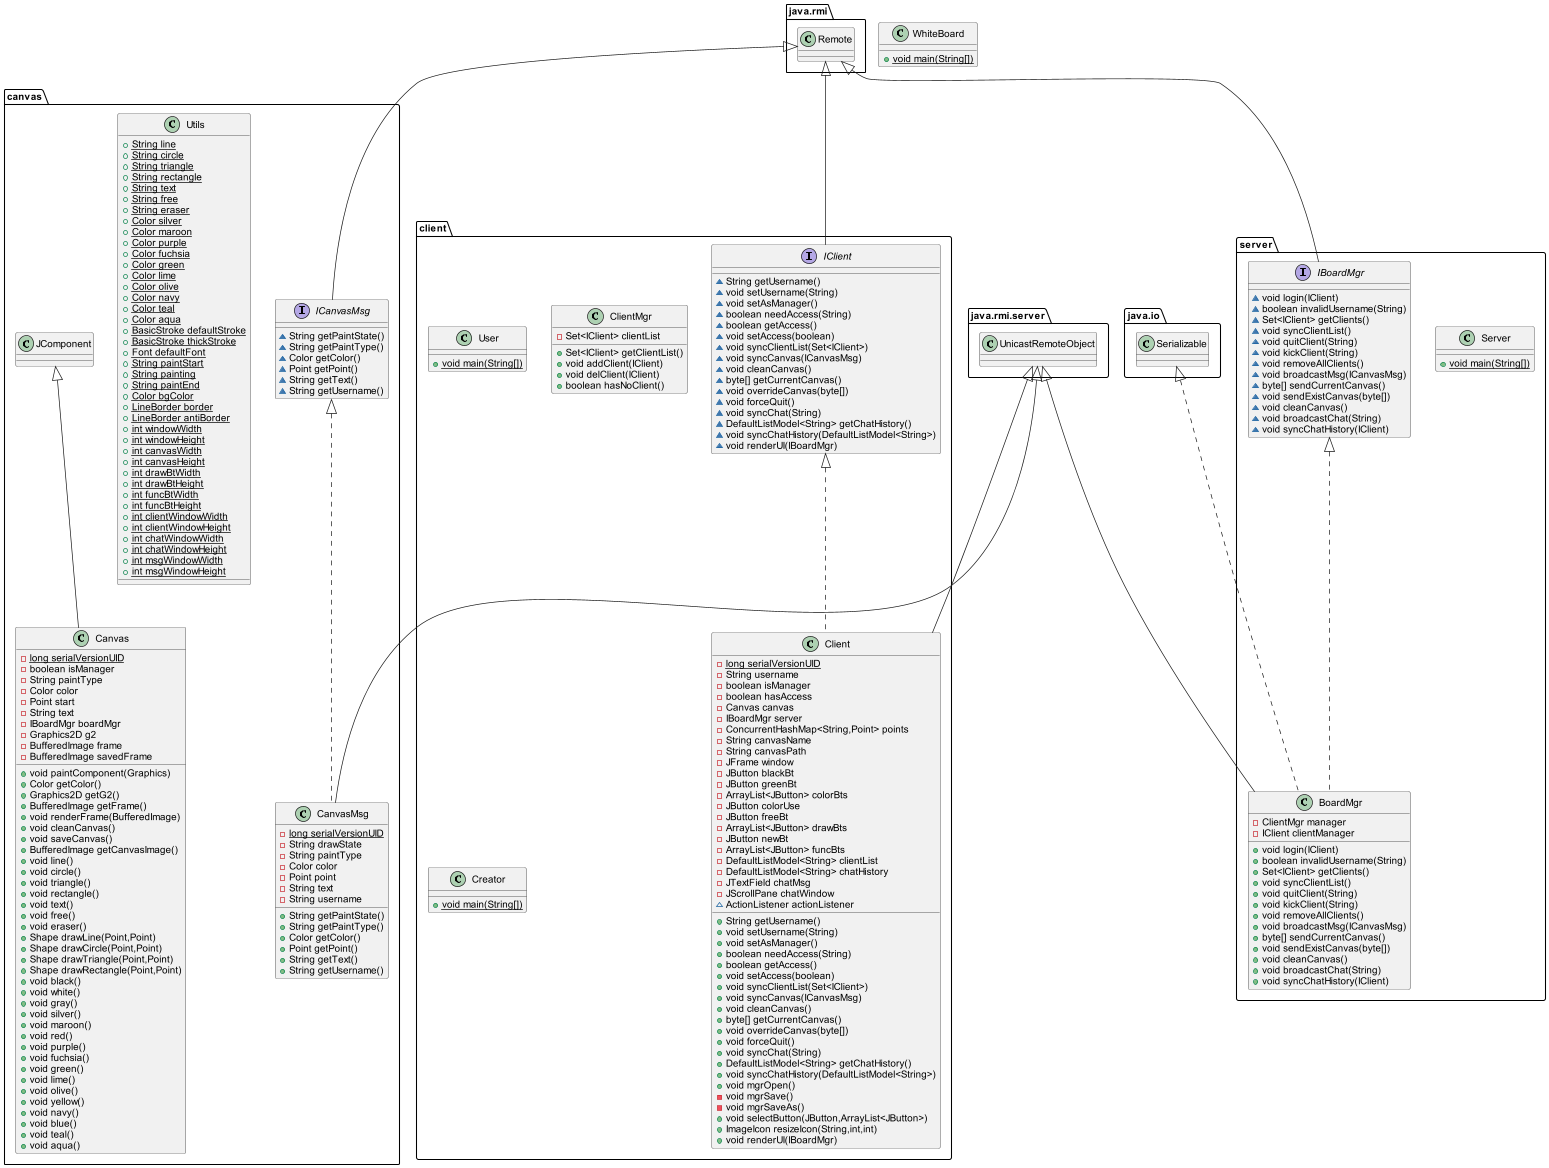

The diagram above was rendered by PlantUML. Its source (embedded in the PNG):
@startuml
interface canvas.ICanvasMsg {
~ String getPaintState()
~ String getPaintType()
~ Color getColor()
~ Point getPoint()
~ String getText()
~ String getUsername()
}
class client.User {
+ {static} void main(String[])
}
class client.Client {
- {static} long serialVersionUID
- String username
- boolean isManager
- boolean hasAccess
- Canvas canvas
- IBoardMgr server
- ConcurrentHashMap<String,Point> points
- String canvasName
- String canvasPath
- JFrame window
- JButton blackBt
- JButton greenBt
- ArrayList<JButton> colorBts
- JButton colorUse
- JButton freeBt
- ArrayList<JButton> drawBts
- JButton newBt
- ArrayList<JButton> funcBts
- DefaultListModel<String> clientList
- DefaultListModel<String> chatHistory
- JTextField chatMsg
- JScrollPane chatWindow
~ ActionListener actionListener
+ String getUsername()
+ void setUsername(String)
+ void setAsManager()
+ boolean needAccess(String)
+ boolean getAccess()
+ void setAccess(boolean)
+ void syncClientList(Set<IClient>)
+ void syncCanvas(ICanvasMsg)
+ void cleanCanvas()
+ byte[] getCurrentCanvas()
+ void overrideCanvas(byte[])
+ void forceQuit()
+ void syncChat(String)
+ DefaultListModel<String> getChatHistory()
+ void syncChatHistory(DefaultListModel<String>)
+ void mgrOpen()
- void mgrSave()
- void mgrSaveAs()
+ void selectButton(JButton,ArrayList<JButton>)
+ ImageIcon resizeIcon(String,int,int)
+ void renderUI(IBoardMgr)
}
class server.Server {
+ {static} void main(String[])
}
interface server.IBoardMgr {
~ void login(IClient)
~ boolean invalidUsername(String)
~ Set<IClient> getClients()
~ void syncClientList()
~ void quitClient(String)
~ void kickClient(String)
~ void removeAllClients()
~ void broadcastMsg(ICanvasMsg)
~ byte[] sendCurrentCanvas()
~ void sendExistCanvas(byte[])
~ void cleanCanvas()
~ void broadcastChat(String)
~ void syncChatHistory(IClient)
}
class client.ClientMgr {
- Set<IClient> clientList
+ Set<IClient> getClientList()
+ void addClient(IClient)
+ void delClient(IClient)
+ boolean hasNoClient()
}
class WhiteBoard {
+ {static} void main(String[])
}
class server.BoardMgr {
- ClientMgr manager
- IClient clientManager
+ void login(IClient)
+ boolean invalidUsername(String)
+ Set<IClient> getClients()
+ void syncClientList()
+ void quitClient(String)
+ void kickClient(String)
+ void removeAllClients()
+ void broadcastMsg(ICanvasMsg)
+ byte[] sendCurrentCanvas()
+ void sendExistCanvas(byte[])
+ void cleanCanvas()
+ void broadcastChat(String)
+ void syncChatHistory(IClient)
}
class canvas.CanvasMsg {
- {static} long serialVersionUID
- String drawState
- String paintType
- Color color
- Point point
- String text
- String username
+ String getPaintState()
+ String getPaintType()
+ Color getColor()
+ Point getPoint()
+ String getText()
+ String getUsername()
}
interface client.IClient {
~ String getUsername()
~ void setUsername(String)
~ void setAsManager()
~ boolean needAccess(String)
~ boolean getAccess()
~ void setAccess(boolean)
~ void syncClientList(Set<IClient>)
~ void syncCanvas(ICanvasMsg)
~ void cleanCanvas()
~ byte[] getCurrentCanvas()
~ void overrideCanvas(byte[])
~ void forceQuit()
~ void syncChat(String)
~ DefaultListModel<String> getChatHistory()
~ void syncChatHistory(DefaultListModel<String>)
~ void renderUI(IBoardMgr)
}
class canvas.Utils {
+ {static} String line
+ {static} String circle
+ {static} String triangle
+ {static} String rectangle
+ {static} String text
+ {static} String free
+ {static} String eraser
+ {static} Color silver
+ {static} Color maroon
+ {static} Color purple
+ {static} Color fuchsia
+ {static} Color green
+ {static} Color lime
+ {static} Color olive
+ {static} Color navy
+ {static} Color teal
+ {static} Color aqua
+ {static} BasicStroke defaultStroke
+ {static} BasicStroke thickStroke
+ {static} Font defaultFont
+ {static} String paintStart
+ {static} String painting
+ {static} String paintEnd
+ {static} Color bgColor
+ {static} LineBorder border
+ {static} LineBorder antiBorder
+ {static} int windowWidth
+ {static} int windowHeight
+ {static} int canvasWidth
+ {static} int canvasHeight
+ {static} int drawBtWidth
+ {static} int drawBtHeight
+ {static} int funcBtWidth
+ {static} int funcBtHeight
+ {static} int clientWindowWidth
+ {static} int clientWindowHeight
+ {static} int chatWindowWidth
+ {static} int chatWindowHeight
+ {static} int msgWindowWidth
+ {static} int msgWindowHeight
}
class canvas.Canvas {
- {static} long serialVersionUID
- boolean isManager
- String paintType
- Color color
- Point start
- String text
- IBoardMgr boardMgr
- Graphics2D g2
- BufferedImage frame
- BufferedImage savedFrame
+ void paintComponent(Graphics)
+ Color getColor()
+ Graphics2D getG2()
+ BufferedImage getFrame()
+ void renderFrame(BufferedImage)
+ void cleanCanvas()
+ void saveCanvas()
+ BufferedImage getCanvasImage()
+ void line()
+ void circle()
+ void triangle()
+ void rectangle()
+ void text()
+ void free()
+ void eraser()
+ Shape drawLine(Point,Point)
+ Shape drawCircle(Point,Point)
+ Shape drawTriangle(Point,Point)
+ Shape drawRectangle(Point,Point)
+ void black()
+ void white()
+ void gray()
+ void silver()
+ void maroon()
+ void red()
+ void purple()
+ void fuchsia()
+ void green()
+ void lime()
+ void olive()
+ void yellow()
+ void navy()
+ void blue()
+ void teal()
+ void aqua()
}
class client.Creator {
+ {static} void main(String[])
}


java.rmi.Remote <|-- canvas.ICanvasMsg
client.IClient <|.. client.Client
java.rmi.server.UnicastRemoteObject <|-- client.Client
java.rmi.Remote <|-- server.IBoardMgr
server.IBoardMgr <|.. server.BoardMgr
java.io.Serializable <|.. server.BoardMgr
java.rmi.server.UnicastRemoteObject <|-- server.BoardMgr
canvas.ICanvasMsg <|.. canvas.CanvasMsg
java.rmi.server.UnicastRemoteObject <|-- canvas.CanvasMsg
java.rmi.Remote <|-- client.IClient
canvas.JComponent <|-- canvas.Canvas
@enduml